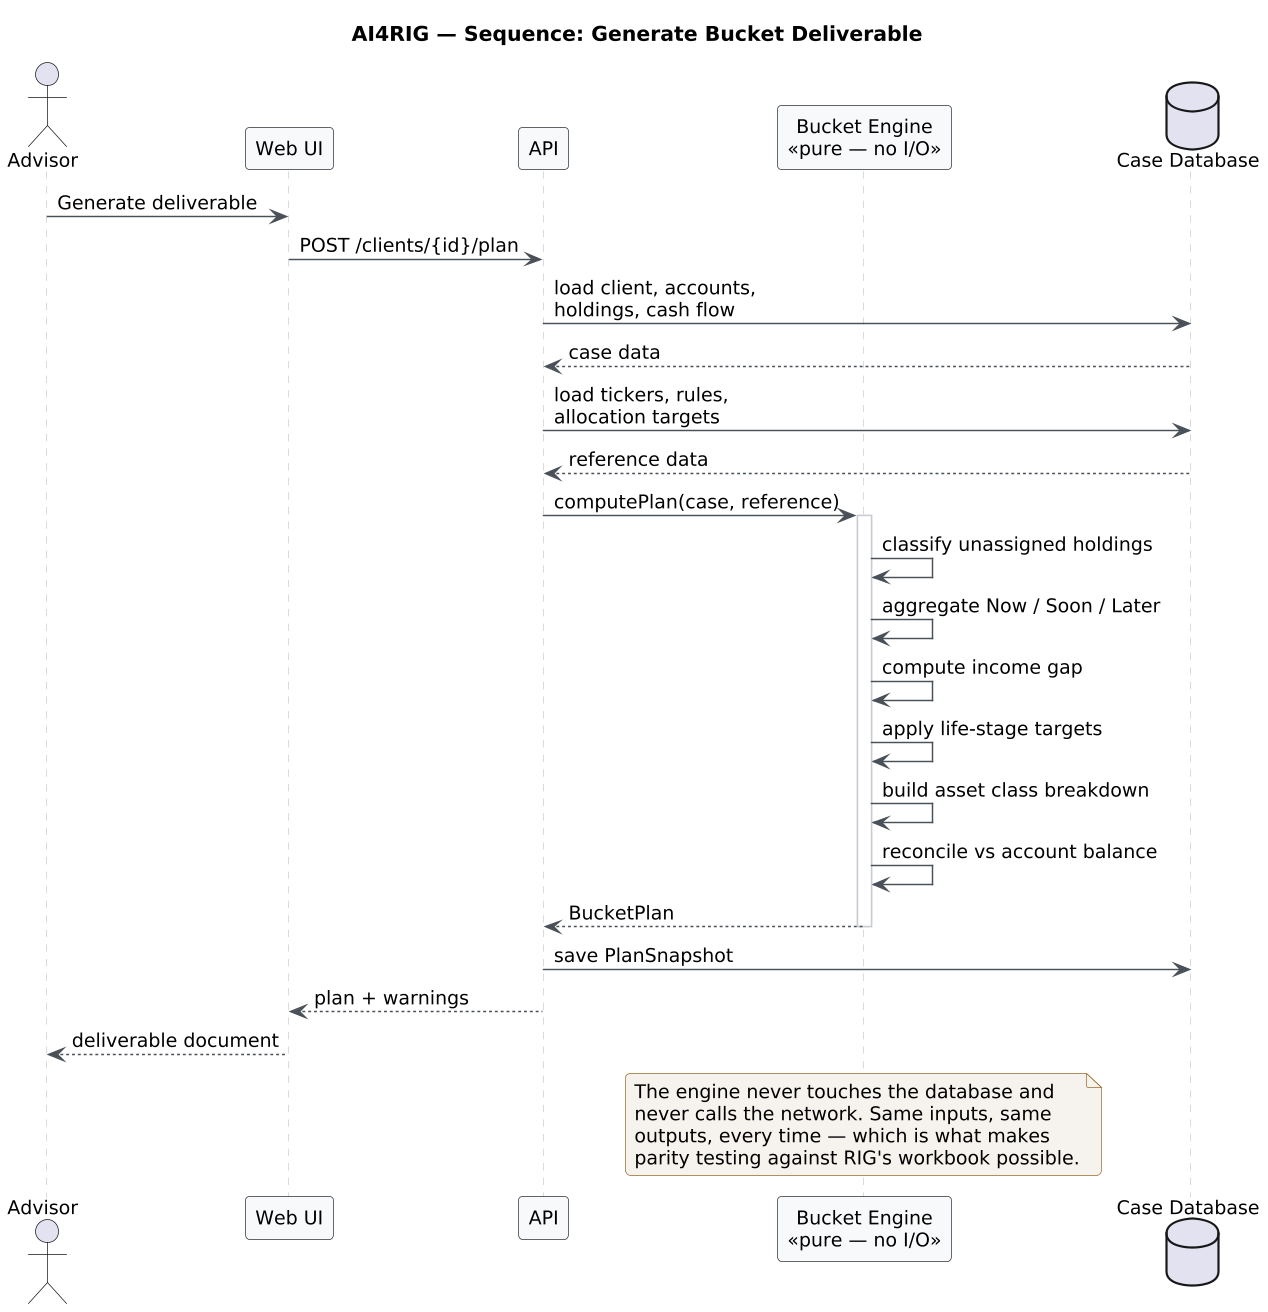

The diagram above was rendered by PlantUML. Its source (embedded in the PNG):
@startuml
title AI4RIG — Sequence: Generate Bucket Deliverable
skinparam dpi 140
skinparam shadowing false
skinparam defaultFontName Helvetica
skinparam defaultFontSize 13
skinparam roundCorner 6
skinparam backgroundColor #FFFFFF
skinparam ArrowColor #4A5058
skinparam noteBackgroundColor #F6F3EE
skinparam noteBorderColor #9A6B2F
skinparam participantBackgroundColor #F8F9FA
skinparam participantBorderColor #2C3138
skinparam sequenceLifeLineBorderColor #C8CCD2

actor Advisor as ADV
participant "Web UI" as UI
participant "API" as API
participant "Bucket Engine\n<<pure — no I/O>>" as ENG
database "Case Database" as DB

ADV -> UI : Generate deliverable
UI -> API : POST /clients/{id}/plan
API -> DB : load client, accounts,\nholdings, cash flow
DB --> API : case data
API -> DB : load tickers, rules,\nallocation targets
DB --> API : reference data

API -> ENG : computePlan(case, reference)
activate ENG
ENG -> ENG : classify unassigned holdings
ENG -> ENG : aggregate Now / Soon / Later
ENG -> ENG : compute income gap
ENG -> ENG : apply life-stage targets
ENG -> ENG : build asset class breakdown
ENG -> ENG : reconcile vs account balance
ENG --> API : BucketPlan
deactivate ENG

API -> DB : save PlanSnapshot
API --> UI : plan + warnings
UI --> ADV : deliverable document

note over ENG
  The engine never touches the database and
  never calls the network. Same inputs, same
  outputs, every time — which is what makes
  parity testing against RIG's workbook possible.
end note
@enduml